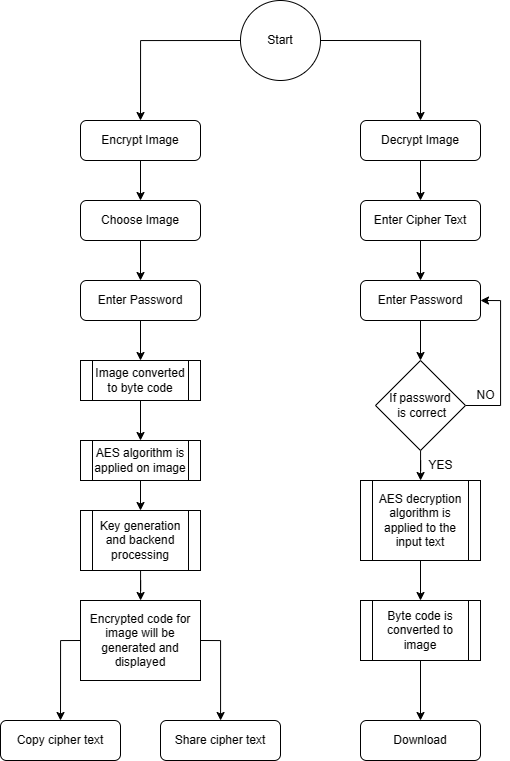

The diagram above was exported from draw.io. Its source (the exported page's mxGraphModel, read from the mxfile embedded in the PNG):
<mxGraphModel dx="1651" dy="759" grid="1" gridSize="10" guides="1" tooltips="1" connect="1" arrows="1" fold="1" page="1" pageScale="1" pageWidth="2339" pageHeight="3300" math="0" shadow="0">
  <root>
    <mxCell id="0" />
    <mxCell id="1" parent="0" />
    <mxCell id="ExVZGdYphbQzjzd6msSg-27" style="edgeStyle=orthogonalEdgeStyle;rounded=0;orthogonalLoop=1;jettySize=auto;html=1;exitX=0;exitY=0.5;exitDx=0;exitDy=0;entryX=0.5;entryY=0;entryDx=0;entryDy=0;" edge="1" parent="1" source="ExVZGdYphbQzjzd6msSg-2" target="ExVZGdYphbQzjzd6msSg-3">
      <mxGeometry relative="1" as="geometry" />
    </mxCell>
    <mxCell id="ExVZGdYphbQzjzd6msSg-28" style="edgeStyle=orthogonalEdgeStyle;rounded=0;orthogonalLoop=1;jettySize=auto;html=1;exitX=1;exitY=0.5;exitDx=0;exitDy=0;entryX=0.5;entryY=0;entryDx=0;entryDy=0;" edge="1" parent="1" source="ExVZGdYphbQzjzd6msSg-2" target="ExVZGdYphbQzjzd6msSg-4">
      <mxGeometry relative="1" as="geometry" />
    </mxCell>
    <mxCell id="ExVZGdYphbQzjzd6msSg-2" value="Start" style="ellipse;whiteSpace=wrap;html=1;aspect=fixed;" vertex="1" parent="1">
      <mxGeometry x="520" y="40" width="80" height="80" as="geometry" />
    </mxCell>
    <mxCell id="ExVZGdYphbQzjzd6msSg-29" value="" style="edgeStyle=orthogonalEdgeStyle;rounded=0;orthogonalLoop=1;jettySize=auto;html=1;" edge="1" parent="1" source="ExVZGdYphbQzjzd6msSg-3" target="ExVZGdYphbQzjzd6msSg-5">
      <mxGeometry relative="1" as="geometry" />
    </mxCell>
    <mxCell id="ExVZGdYphbQzjzd6msSg-3" value="Encrypt Image" style="rounded=1;whiteSpace=wrap;html=1;" vertex="1" parent="1">
      <mxGeometry x="360" y="160" width="120" height="40" as="geometry" />
    </mxCell>
    <mxCell id="ExVZGdYphbQzjzd6msSg-40" value="" style="edgeStyle=orthogonalEdgeStyle;rounded=0;orthogonalLoop=1;jettySize=auto;html=1;" edge="1" parent="1" source="ExVZGdYphbQzjzd6msSg-4" target="ExVZGdYphbQzjzd6msSg-19">
      <mxGeometry relative="1" as="geometry" />
    </mxCell>
    <mxCell id="ExVZGdYphbQzjzd6msSg-4" value="Decrypt Image" style="rounded=1;whiteSpace=wrap;html=1;" vertex="1" parent="1">
      <mxGeometry x="640" y="160" width="120" height="40" as="geometry" />
    </mxCell>
    <mxCell id="ExVZGdYphbQzjzd6msSg-30" value="" style="edgeStyle=orthogonalEdgeStyle;rounded=0;orthogonalLoop=1;jettySize=auto;html=1;" edge="1" parent="1" source="ExVZGdYphbQzjzd6msSg-5" target="ExVZGdYphbQzjzd6msSg-6">
      <mxGeometry relative="1" as="geometry" />
    </mxCell>
    <mxCell id="ExVZGdYphbQzjzd6msSg-5" value="Choose Image" style="rounded=1;whiteSpace=wrap;html=1;" vertex="1" parent="1">
      <mxGeometry x="360" y="240" width="120" height="40" as="geometry" />
    </mxCell>
    <mxCell id="ExVZGdYphbQzjzd6msSg-31" value="" style="edgeStyle=orthogonalEdgeStyle;rounded=0;orthogonalLoop=1;jettySize=auto;html=1;" edge="1" parent="1" source="ExVZGdYphbQzjzd6msSg-6" target="ExVZGdYphbQzjzd6msSg-17">
      <mxGeometry relative="1" as="geometry" />
    </mxCell>
    <mxCell id="ExVZGdYphbQzjzd6msSg-6" value="Enter Password" style="rounded=1;whiteSpace=wrap;html=1;" vertex="1" parent="1">
      <mxGeometry x="360" y="320" width="120" height="40" as="geometry" />
    </mxCell>
    <mxCell id="ExVZGdYphbQzjzd6msSg-38" style="edgeStyle=orthogonalEdgeStyle;rounded=0;orthogonalLoop=1;jettySize=auto;html=1;exitX=0;exitY=0.5;exitDx=0;exitDy=0;entryX=0.5;entryY=0;entryDx=0;entryDy=0;" edge="1" parent="1" source="ExVZGdYphbQzjzd6msSg-8" target="ExVZGdYphbQzjzd6msSg-9">
      <mxGeometry relative="1" as="geometry" />
    </mxCell>
    <mxCell id="ExVZGdYphbQzjzd6msSg-39" style="edgeStyle=orthogonalEdgeStyle;rounded=0;orthogonalLoop=1;jettySize=auto;html=1;exitX=1;exitY=0.5;exitDx=0;exitDy=0;" edge="1" parent="1" source="ExVZGdYphbQzjzd6msSg-8" target="ExVZGdYphbQzjzd6msSg-10">
      <mxGeometry relative="1" as="geometry" />
    </mxCell>
    <mxCell id="ExVZGdYphbQzjzd6msSg-8" value="Encrypted code for image will be generated and displayed" style="rounded=0;whiteSpace=wrap;html=1;" vertex="1" parent="1">
      <mxGeometry x="360" y="640" width="120" height="80" as="geometry" />
    </mxCell>
    <mxCell id="ExVZGdYphbQzjzd6msSg-9" value="Copy cipher text" style="rounded=1;whiteSpace=wrap;html=1;" vertex="1" parent="1">
      <mxGeometry x="280" y="760" width="120" height="40" as="geometry" />
    </mxCell>
    <mxCell id="ExVZGdYphbQzjzd6msSg-10" value="Share cipher text" style="rounded=1;whiteSpace=wrap;html=1;" vertex="1" parent="1">
      <mxGeometry x="440" y="760" width="120" height="40" as="geometry" />
    </mxCell>
    <mxCell id="ExVZGdYphbQzjzd6msSg-36" style="edgeStyle=orthogonalEdgeStyle;rounded=0;orthogonalLoop=1;jettySize=auto;html=1;exitX=0.5;exitY=1;exitDx=0;exitDy=0;entryX=0.5;entryY=0;entryDx=0;entryDy=0;" edge="1" parent="1" source="ExVZGdYphbQzjzd6msSg-16" target="ExVZGdYphbQzjzd6msSg-18">
      <mxGeometry relative="1" as="geometry" />
    </mxCell>
    <mxCell id="ExVZGdYphbQzjzd6msSg-16" value="AES algorithm is applied on image" style="shape=process;whiteSpace=wrap;html=1;backgroundOutline=1;" vertex="1" parent="1">
      <mxGeometry x="360" y="480" width="120" height="40" as="geometry" />
    </mxCell>
    <mxCell id="ExVZGdYphbQzjzd6msSg-35" style="edgeStyle=orthogonalEdgeStyle;rounded=0;orthogonalLoop=1;jettySize=auto;html=1;entryX=0.5;entryY=0;entryDx=0;entryDy=0;" edge="1" parent="1" source="ExVZGdYphbQzjzd6msSg-17" target="ExVZGdYphbQzjzd6msSg-16">
      <mxGeometry relative="1" as="geometry" />
    </mxCell>
    <mxCell id="ExVZGdYphbQzjzd6msSg-17" value="Image converted to byte code" style="shape=process;whiteSpace=wrap;html=1;backgroundOutline=1;" vertex="1" parent="1">
      <mxGeometry x="360" y="400" width="120" height="40" as="geometry" />
    </mxCell>
    <mxCell id="ExVZGdYphbQzjzd6msSg-37" value="" style="edgeStyle=orthogonalEdgeStyle;rounded=0;orthogonalLoop=1;jettySize=auto;html=1;" edge="1" parent="1" source="ExVZGdYphbQzjzd6msSg-18" target="ExVZGdYphbQzjzd6msSg-8">
      <mxGeometry relative="1" as="geometry" />
    </mxCell>
    <mxCell id="ExVZGdYphbQzjzd6msSg-18" value="Key generation and backend processing" style="shape=process;whiteSpace=wrap;html=1;backgroundOutline=1;" vertex="1" parent="1">
      <mxGeometry x="360" y="550" width="120" height="60" as="geometry" />
    </mxCell>
    <mxCell id="ExVZGdYphbQzjzd6msSg-41" value="" style="edgeStyle=orthogonalEdgeStyle;rounded=0;orthogonalLoop=1;jettySize=auto;html=1;" edge="1" parent="1" source="ExVZGdYphbQzjzd6msSg-19" target="ExVZGdYphbQzjzd6msSg-20">
      <mxGeometry relative="1" as="geometry" />
    </mxCell>
    <mxCell id="ExVZGdYphbQzjzd6msSg-19" value="Enter Cipher Text" style="rounded=1;whiteSpace=wrap;html=1;" vertex="1" parent="1">
      <mxGeometry x="640" y="240" width="120" height="40" as="geometry" />
    </mxCell>
    <mxCell id="ExVZGdYphbQzjzd6msSg-42" value="" style="edgeStyle=orthogonalEdgeStyle;rounded=0;orthogonalLoop=1;jettySize=auto;html=1;" edge="1" parent="1" source="ExVZGdYphbQzjzd6msSg-20" target="ExVZGdYphbQzjzd6msSg-23">
      <mxGeometry relative="1" as="geometry" />
    </mxCell>
    <mxCell id="ExVZGdYphbQzjzd6msSg-20" value="Enter Password" style="rounded=1;whiteSpace=wrap;html=1;" vertex="1" parent="1">
      <mxGeometry x="640" y="320" width="120" height="40" as="geometry" />
    </mxCell>
    <mxCell id="ExVZGdYphbQzjzd6msSg-44" value="" style="edgeStyle=orthogonalEdgeStyle;rounded=0;orthogonalLoop=1;jettySize=auto;html=1;" edge="1" parent="1" source="ExVZGdYphbQzjzd6msSg-22" target="ExVZGdYphbQzjzd6msSg-25">
      <mxGeometry relative="1" as="geometry" />
    </mxCell>
    <mxCell id="ExVZGdYphbQzjzd6msSg-22" value="AES decryption algorithm is applied to the input text" style="shape=process;whiteSpace=wrap;html=1;backgroundOutline=1;" vertex="1" parent="1">
      <mxGeometry x="640" y="520" width="120" height="80" as="geometry" />
    </mxCell>
    <mxCell id="ExVZGdYphbQzjzd6msSg-43" value="" style="edgeStyle=orthogonalEdgeStyle;rounded=0;orthogonalLoop=1;jettySize=auto;html=1;" edge="1" parent="1" source="ExVZGdYphbQzjzd6msSg-23" target="ExVZGdYphbQzjzd6msSg-22">
      <mxGeometry relative="1" as="geometry" />
    </mxCell>
    <mxCell id="ExVZGdYphbQzjzd6msSg-46" style="edgeStyle=orthogonalEdgeStyle;rounded=0;orthogonalLoop=1;jettySize=auto;html=1;entryX=1;entryY=0.5;entryDx=0;entryDy=0;" edge="1" parent="1" source="ExVZGdYphbQzjzd6msSg-23" target="ExVZGdYphbQzjzd6msSg-20">
      <mxGeometry relative="1" as="geometry">
        <Array as="points">
          <mxPoint x="780" y="445" />
          <mxPoint x="780" y="340" />
        </Array>
      </mxGeometry>
    </mxCell>
    <mxCell id="ExVZGdYphbQzjzd6msSg-23" value="If password&lt;br&gt;&amp;nbsp;is correct" style="rhombus;whiteSpace=wrap;html=1;" vertex="1" parent="1">
      <mxGeometry x="655" y="400" width="90" height="90" as="geometry" />
    </mxCell>
    <mxCell id="ExVZGdYphbQzjzd6msSg-45" value="" style="edgeStyle=orthogonalEdgeStyle;rounded=0;orthogonalLoop=1;jettySize=auto;html=1;" edge="1" parent="1" source="ExVZGdYphbQzjzd6msSg-25" target="ExVZGdYphbQzjzd6msSg-26">
      <mxGeometry relative="1" as="geometry" />
    </mxCell>
    <mxCell id="ExVZGdYphbQzjzd6msSg-25" value="Byte code is converted to image" style="shape=process;whiteSpace=wrap;html=1;backgroundOutline=1;" vertex="1" parent="1">
      <mxGeometry x="640" y="640" width="120" height="60" as="geometry" />
    </mxCell>
    <mxCell id="ExVZGdYphbQzjzd6msSg-26" value="Download" style="rounded=1;whiteSpace=wrap;html=1;" vertex="1" parent="1">
      <mxGeometry x="640" y="760" width="120" height="40" as="geometry" />
    </mxCell>
    <mxCell id="ExVZGdYphbQzjzd6msSg-47" value="NO" style="text;html=1;align=center;verticalAlign=middle;resizable=0;points=[];autosize=1;strokeColor=none;fillColor=none;" vertex="1" parent="1">
      <mxGeometry x="745" y="420" width="40" height="30" as="geometry" />
    </mxCell>
    <mxCell id="ExVZGdYphbQzjzd6msSg-48" value="YES" style="text;html=1;align=center;verticalAlign=middle;resizable=0;points=[];autosize=1;strokeColor=none;fillColor=none;" vertex="1" parent="1">
      <mxGeometry x="695" y="490" width="50" height="30" as="geometry" />
    </mxCell>
  </root>
</mxGraphModel>